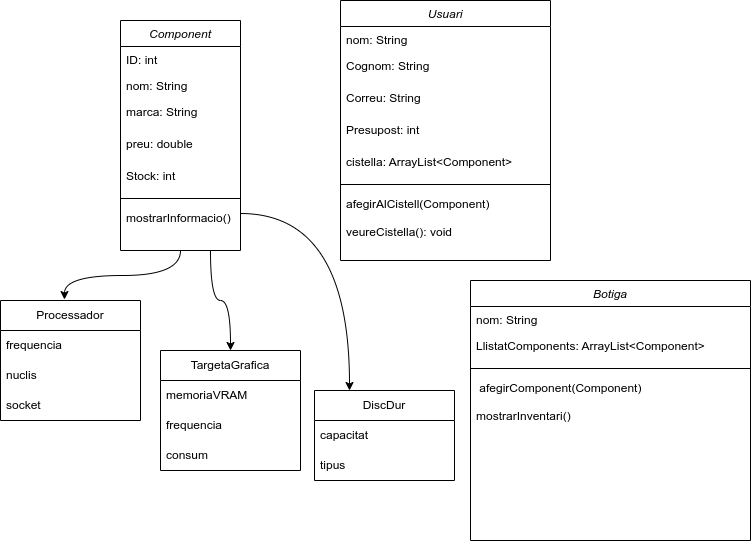

The diagram above was exported from draw.io. Its source (the exported page's mxGraphModel, read from the mxfile embedded in the PNG):
<mxGraphModel dx="954" dy="568" grid="1" gridSize="10" guides="1" tooltips="1" connect="1" arrows="1" fold="1" page="1" pageScale="1" pageWidth="827" pageHeight="1169" math="0" shadow="0">
  <root>
    <mxCell id="WIyWlLk6GJQsqaUBKTNV-0" />
    <mxCell id="WIyWlLk6GJQsqaUBKTNV-1" parent="WIyWlLk6GJQsqaUBKTNV-0" />
    <mxCell id="qEb19tRInE_xJJ5TzFfA-34" style="edgeStyle=orthogonalEdgeStyle;curved=1;rounded=0;orthogonalLoop=1;jettySize=auto;html=1;exitX=0.75;exitY=1;exitDx=0;exitDy=0;entryX=0.5;entryY=0;entryDx=0;entryDy=0;" parent="WIyWlLk6GJQsqaUBKTNV-1" source="zkfFHV4jXpPFQw0GAbJ--0" target="qEb19tRInE_xJJ5TzFfA-23" edge="1">
      <mxGeometry relative="1" as="geometry" />
    </mxCell>
    <mxCell id="zkfFHV4jXpPFQw0GAbJ--0" value="Component" style="swimlane;fontStyle=2;align=center;verticalAlign=top;childLayout=stackLayout;horizontal=1;startSize=26;horizontalStack=0;resizeParent=1;resizeLast=0;collapsible=1;marginBottom=0;rounded=0;shadow=0;strokeWidth=1;" parent="WIyWlLk6GJQsqaUBKTNV-1" vertex="1">
      <mxGeometry x="150" y="40" width="120" height="230" as="geometry">
        <mxRectangle x="230" y="140" width="160" height="26" as="alternateBounds" />
      </mxGeometry>
    </mxCell>
    <mxCell id="zkfFHV4jXpPFQw0GAbJ--1" value="ID: int" style="text;align=left;verticalAlign=top;spacingLeft=4;spacingRight=4;overflow=hidden;rotatable=0;points=[[0,0.5],[1,0.5]];portConstraint=eastwest;" parent="zkfFHV4jXpPFQw0GAbJ--0" vertex="1">
      <mxGeometry y="26" width="120" height="26" as="geometry" />
    </mxCell>
    <mxCell id="zkfFHV4jXpPFQw0GAbJ--2" value="nom: String" style="text;align=left;verticalAlign=top;spacingLeft=4;spacingRight=4;overflow=hidden;rotatable=0;points=[[0,0.5],[1,0.5]];portConstraint=eastwest;rounded=0;shadow=0;html=0;" parent="zkfFHV4jXpPFQw0GAbJ--0" vertex="1">
      <mxGeometry y="52" width="120" height="26" as="geometry" />
    </mxCell>
    <mxCell id="zkfFHV4jXpPFQw0GAbJ--3" value="marca: String" style="text;align=left;verticalAlign=top;spacingLeft=4;spacingRight=4;overflow=hidden;rotatable=0;points=[[0,0.5],[1,0.5]];portConstraint=eastwest;rounded=0;shadow=0;html=0;" parent="zkfFHV4jXpPFQw0GAbJ--0" vertex="1">
      <mxGeometry y="78" width="120" height="32" as="geometry" />
    </mxCell>
    <mxCell id="qEb19tRInE_xJJ5TzFfA-10" value="preu: double" style="text;align=left;verticalAlign=top;spacingLeft=4;spacingRight=4;overflow=hidden;rotatable=0;points=[[0,0.5],[1,0.5]];portConstraint=eastwest;rounded=0;shadow=0;html=0;" parent="zkfFHV4jXpPFQw0GAbJ--0" vertex="1">
      <mxGeometry y="110" width="120" height="32" as="geometry" />
    </mxCell>
    <mxCell id="qEb19tRInE_xJJ5TzFfA-11" value="Stock: int" style="text;align=left;verticalAlign=top;spacingLeft=4;spacingRight=4;overflow=hidden;rotatable=0;points=[[0,0.5],[1,0.5]];portConstraint=eastwest;rounded=0;shadow=0;html=0;" parent="zkfFHV4jXpPFQw0GAbJ--0" vertex="1">
      <mxGeometry y="142" width="120" height="32" as="geometry" />
    </mxCell>
    <mxCell id="zkfFHV4jXpPFQw0GAbJ--4" value="" style="line;html=1;strokeWidth=1;align=left;verticalAlign=middle;spacingTop=-1;spacingLeft=3;spacingRight=3;rotatable=0;labelPosition=right;points=[];portConstraint=eastwest;" parent="zkfFHV4jXpPFQw0GAbJ--0" vertex="1">
      <mxGeometry y="174" width="120" height="8" as="geometry" />
    </mxCell>
    <mxCell id="qEb19tRInE_xJJ5TzFfA-6" style="text;align=left;verticalAlign=top;spacingLeft=4;spacingRight=4;overflow=hidden;rotatable=0;points=[[0,0.5],[1,0.5]];portConstraint=eastwest;" parent="zkfFHV4jXpPFQw0GAbJ--0" vertex="1">
      <mxGeometry y="182" width="120" height="2" as="geometry" />
    </mxCell>
    <mxCell id="zkfFHV4jXpPFQw0GAbJ--5" value="mostrarInformacio()" style="text;align=left;verticalAlign=top;spacingLeft=4;spacingRight=4;overflow=hidden;rotatable=0;points=[[0,0.5],[1,0.5]];portConstraint=eastwest;" parent="zkfFHV4jXpPFQw0GAbJ--0" vertex="1">
      <mxGeometry y="184" width="120" height="18" as="geometry" />
    </mxCell>
    <mxCell id="qEb19tRInE_xJJ5TzFfA-19" value="Processador" style="swimlane;fontStyle=0;childLayout=stackLayout;horizontal=1;startSize=30;horizontalStack=0;resizeParent=1;resizeParentMax=0;resizeLast=0;collapsible=1;marginBottom=0;whiteSpace=wrap;html=1;" parent="WIyWlLk6GJQsqaUBKTNV-1" vertex="1">
      <mxGeometry x="30" y="320" width="140" height="120" as="geometry" />
    </mxCell>
    <mxCell id="qEb19tRInE_xJJ5TzFfA-20" value="frequencia" style="text;strokeColor=none;fillColor=none;align=left;verticalAlign=middle;spacingLeft=4;spacingRight=4;overflow=hidden;points=[[0,0.5],[1,0.5]];portConstraint=eastwest;rotatable=0;whiteSpace=wrap;html=1;" parent="qEb19tRInE_xJJ5TzFfA-19" vertex="1">
      <mxGeometry y="30" width="140" height="30" as="geometry" />
    </mxCell>
    <mxCell id="qEb19tRInE_xJJ5TzFfA-21" value="nuclis" style="text;strokeColor=none;fillColor=none;align=left;verticalAlign=middle;spacingLeft=4;spacingRight=4;overflow=hidden;points=[[0,0.5],[1,0.5]];portConstraint=eastwest;rotatable=0;whiteSpace=wrap;html=1;" parent="qEb19tRInE_xJJ5TzFfA-19" vertex="1">
      <mxGeometry y="60" width="140" height="30" as="geometry" />
    </mxCell>
    <mxCell id="qEb19tRInE_xJJ5TzFfA-22" value="socket" style="text;strokeColor=none;fillColor=none;align=left;verticalAlign=middle;spacingLeft=4;spacingRight=4;overflow=hidden;points=[[0,0.5],[1,0.5]];portConstraint=eastwest;rotatable=0;whiteSpace=wrap;html=1;" parent="qEb19tRInE_xJJ5TzFfA-19" vertex="1">
      <mxGeometry y="90" width="140" height="30" as="geometry" />
    </mxCell>
    <mxCell id="qEb19tRInE_xJJ5TzFfA-23" value="TargetaGrafica" style="swimlane;fontStyle=0;childLayout=stackLayout;horizontal=1;startSize=30;horizontalStack=0;resizeParent=1;resizeParentMax=0;resizeLast=0;collapsible=1;marginBottom=0;whiteSpace=wrap;html=1;" parent="WIyWlLk6GJQsqaUBKTNV-1" vertex="1">
      <mxGeometry x="190" y="370" width="140" height="120" as="geometry" />
    </mxCell>
    <mxCell id="qEb19tRInE_xJJ5TzFfA-24" value="memoriaVRAM" style="text;strokeColor=none;fillColor=none;align=left;verticalAlign=middle;spacingLeft=4;spacingRight=4;overflow=hidden;points=[[0,0.5],[1,0.5]];portConstraint=eastwest;rotatable=0;whiteSpace=wrap;html=1;" parent="qEb19tRInE_xJJ5TzFfA-23" vertex="1">
      <mxGeometry y="30" width="140" height="30" as="geometry" />
    </mxCell>
    <mxCell id="qEb19tRInE_xJJ5TzFfA-25" value="frequencia" style="text;strokeColor=none;fillColor=none;align=left;verticalAlign=middle;spacingLeft=4;spacingRight=4;overflow=hidden;points=[[0,0.5],[1,0.5]];portConstraint=eastwest;rotatable=0;whiteSpace=wrap;html=1;" parent="qEb19tRInE_xJJ5TzFfA-23" vertex="1">
      <mxGeometry y="60" width="140" height="30" as="geometry" />
    </mxCell>
    <mxCell id="qEb19tRInE_xJJ5TzFfA-26" value="consum" style="text;strokeColor=none;fillColor=none;align=left;verticalAlign=middle;spacingLeft=4;spacingRight=4;overflow=hidden;points=[[0,0.5],[1,0.5]];portConstraint=eastwest;rotatable=0;whiteSpace=wrap;html=1;" parent="qEb19tRInE_xJJ5TzFfA-23" vertex="1">
      <mxGeometry y="90" width="140" height="30" as="geometry" />
    </mxCell>
    <mxCell id="qEb19tRInE_xJJ5TzFfA-27" value="DiscDur" style="swimlane;fontStyle=0;childLayout=stackLayout;horizontal=1;startSize=30;horizontalStack=0;resizeParent=1;resizeParentMax=0;resizeLast=0;collapsible=1;marginBottom=0;whiteSpace=wrap;html=1;" parent="WIyWlLk6GJQsqaUBKTNV-1" vertex="1">
      <mxGeometry x="344" y="410" width="140" height="90" as="geometry" />
    </mxCell>
    <mxCell id="qEb19tRInE_xJJ5TzFfA-28" value="capacitat" style="text;strokeColor=none;fillColor=none;align=left;verticalAlign=middle;spacingLeft=4;spacingRight=4;overflow=hidden;points=[[0,0.5],[1,0.5]];portConstraint=eastwest;rotatable=0;whiteSpace=wrap;html=1;" parent="qEb19tRInE_xJJ5TzFfA-27" vertex="1">
      <mxGeometry y="30" width="140" height="30" as="geometry" />
    </mxCell>
    <mxCell id="qEb19tRInE_xJJ5TzFfA-29" value="tipus" style="text;strokeColor=none;fillColor=none;align=left;verticalAlign=middle;spacingLeft=4;spacingRight=4;overflow=hidden;points=[[0,0.5],[1,0.5]];portConstraint=eastwest;rotatable=0;whiteSpace=wrap;html=1;" parent="qEb19tRInE_xJJ5TzFfA-27" vertex="1">
      <mxGeometry y="60" width="140" height="30" as="geometry" />
    </mxCell>
    <mxCell id="qEb19tRInE_xJJ5TzFfA-33" style="edgeStyle=orthogonalEdgeStyle;curved=1;rounded=0;orthogonalLoop=1;jettySize=auto;html=1;exitX=0.5;exitY=1;exitDx=0;exitDy=0;entryX=0.457;entryY=-0.008;entryDx=0;entryDy=0;entryPerimeter=0;" parent="WIyWlLk6GJQsqaUBKTNV-1" source="zkfFHV4jXpPFQw0GAbJ--0" target="qEb19tRInE_xJJ5TzFfA-19" edge="1">
      <mxGeometry relative="1" as="geometry" />
    </mxCell>
    <mxCell id="qEb19tRInE_xJJ5TzFfA-35" style="edgeStyle=orthogonalEdgeStyle;curved=1;rounded=0;orthogonalLoop=1;jettySize=auto;html=1;exitX=1;exitY=0.5;exitDx=0;exitDy=0;entryX=0.25;entryY=0;entryDx=0;entryDy=0;" parent="WIyWlLk6GJQsqaUBKTNV-1" source="zkfFHV4jXpPFQw0GAbJ--5" target="qEb19tRInE_xJJ5TzFfA-27" edge="1">
      <mxGeometry relative="1" as="geometry" />
    </mxCell>
    <mxCell id="XkRR6xCyyi01N39LpfsU-0" value="Usuari" style="swimlane;fontStyle=2;align=center;verticalAlign=top;childLayout=stackLayout;horizontal=1;startSize=26;horizontalStack=0;resizeParent=1;resizeLast=0;collapsible=1;marginBottom=0;rounded=0;shadow=0;strokeWidth=1;" parent="WIyWlLk6GJQsqaUBKTNV-1" vertex="1">
      <mxGeometry x="370" y="20" width="210" height="260" as="geometry">
        <mxRectangle x="230" y="140" width="160" height="26" as="alternateBounds" />
      </mxGeometry>
    </mxCell>
    <mxCell id="XkRR6xCyyi01N39LpfsU-2" value="nom: String" style="text;align=left;verticalAlign=top;spacingLeft=4;spacingRight=4;overflow=hidden;rotatable=0;points=[[0,0.5],[1,0.5]];portConstraint=eastwest;rounded=0;shadow=0;html=0;" parent="XkRR6xCyyi01N39LpfsU-0" vertex="1">
      <mxGeometry y="26" width="210" height="26" as="geometry" />
    </mxCell>
    <mxCell id="XkRR6xCyyi01N39LpfsU-3" value="Cognom: String" style="text;align=left;verticalAlign=top;spacingLeft=4;spacingRight=4;overflow=hidden;rotatable=0;points=[[0,0.5],[1,0.5]];portConstraint=eastwest;rounded=0;shadow=0;html=0;" parent="XkRR6xCyyi01N39LpfsU-0" vertex="1">
      <mxGeometry y="52" width="210" height="32" as="geometry" />
    </mxCell>
    <mxCell id="XkRR6xCyyi01N39LpfsU-5" value="Correu: String" style="text;align=left;verticalAlign=top;spacingLeft=4;spacingRight=4;overflow=hidden;rotatable=0;points=[[0,0.5],[1,0.5]];portConstraint=eastwest;rounded=0;shadow=0;html=0;" parent="XkRR6xCyyi01N39LpfsU-0" vertex="1">
      <mxGeometry y="84" width="210" height="32" as="geometry" />
    </mxCell>
    <mxCell id="XkRR6xCyyi01N39LpfsU-4" value="Presupost: int" style="text;align=left;verticalAlign=top;spacingLeft=4;spacingRight=4;overflow=hidden;rotatable=0;points=[[0,0.5],[1,0.5]];portConstraint=eastwest;rounded=0;shadow=0;html=0;" parent="XkRR6xCyyi01N39LpfsU-0" vertex="1">
      <mxGeometry y="116" width="210" height="32" as="geometry" />
    </mxCell>
    <mxCell id="XkRR6xCyyi01N39LpfsU-19" value="cistella: ArrayList&lt;Component&gt; " style="text;align=left;verticalAlign=top;spacingLeft=4;spacingRight=4;overflow=hidden;rotatable=0;points=[[0,0.5],[1,0.5]];portConstraint=eastwest;rounded=0;shadow=0;html=0;" parent="XkRR6xCyyi01N39LpfsU-0" vertex="1">
      <mxGeometry y="148" width="210" height="32" as="geometry" />
    </mxCell>
    <mxCell id="XkRR6xCyyi01N39LpfsU-6" value="" style="line;html=1;strokeWidth=1;align=left;verticalAlign=middle;spacingTop=-1;spacingLeft=3;spacingRight=3;rotatable=0;labelPosition=right;points=[];portConstraint=eastwest;" parent="XkRR6xCyyi01N39LpfsU-0" vertex="1">
      <mxGeometry y="180" width="210" height="8" as="geometry" />
    </mxCell>
    <mxCell id="XkRR6xCyyi01N39LpfsU-7" style="text;align=left;verticalAlign=top;spacingLeft=4;spacingRight=4;overflow=hidden;rotatable=0;points=[[0,0.5],[1,0.5]];portConstraint=eastwest;" parent="XkRR6xCyyi01N39LpfsU-0" vertex="1">
      <mxGeometry y="188" width="210" height="2" as="geometry" />
    </mxCell>
    <mxCell id="XkRR6xCyyi01N39LpfsU-8" value="afegirAlCistell(Component)&#10;&#10;veureCistella(): void" style="text;align=left;verticalAlign=top;spacingLeft=4;spacingRight=4;overflow=hidden;rotatable=0;points=[[0,0.5],[1,0.5]];portConstraint=eastwest;" parent="XkRR6xCyyi01N39LpfsU-0" vertex="1">
      <mxGeometry y="190" width="210" height="50" as="geometry" />
    </mxCell>
    <mxCell id="XkRR6xCyyi01N39LpfsU-21" value="Botiga" style="swimlane;fontStyle=2;align=center;verticalAlign=top;childLayout=stackLayout;horizontal=1;startSize=26;horizontalStack=0;resizeParent=1;resizeLast=0;collapsible=1;marginBottom=0;rounded=0;shadow=0;strokeWidth=1;" parent="WIyWlLk6GJQsqaUBKTNV-1" vertex="1">
      <mxGeometry x="500" y="300" width="280" height="260" as="geometry">
        <mxRectangle x="230" y="140" width="160" height="26" as="alternateBounds" />
      </mxGeometry>
    </mxCell>
    <mxCell id="XkRR6xCyyi01N39LpfsU-22" value="nom: String" style="text;align=left;verticalAlign=top;spacingLeft=4;spacingRight=4;overflow=hidden;rotatable=0;points=[[0,0.5],[1,0.5]];portConstraint=eastwest;rounded=0;shadow=0;html=0;" parent="XkRR6xCyyi01N39LpfsU-21" vertex="1">
      <mxGeometry y="26" width="280" height="26" as="geometry" />
    </mxCell>
    <mxCell id="XkRR6xCyyi01N39LpfsU-26" value="LlistatComponents: ArrayList&lt;Component&gt; " style="text;align=left;verticalAlign=top;spacingLeft=4;spacingRight=4;overflow=hidden;rotatable=0;points=[[0,0.5],[1,0.5]];portConstraint=eastwest;rounded=0;shadow=0;html=0;" parent="XkRR6xCyyi01N39LpfsU-21" vertex="1">
      <mxGeometry y="52" width="280" height="32" as="geometry" />
    </mxCell>
    <mxCell id="XkRR6xCyyi01N39LpfsU-27" value="" style="line;html=1;strokeWidth=1;align=left;verticalAlign=middle;spacingTop=-1;spacingLeft=3;spacingRight=3;rotatable=0;labelPosition=right;points=[];portConstraint=eastwest;" parent="XkRR6xCyyi01N39LpfsU-21" vertex="1">
      <mxGeometry y="84" width="280" height="8" as="geometry" />
    </mxCell>
    <mxCell id="XkRR6xCyyi01N39LpfsU-28" style="text;align=left;verticalAlign=top;spacingLeft=4;spacingRight=4;overflow=hidden;rotatable=0;points=[[0,0.5],[1,0.5]];portConstraint=eastwest;" parent="XkRR6xCyyi01N39LpfsU-21" vertex="1">
      <mxGeometry y="92" width="280" height="2" as="geometry" />
    </mxCell>
    <mxCell id="XkRR6xCyyi01N39LpfsU-29" value=" afegirComponent(Component)&#10;&#10;mostrarInventari()" style="text;align=left;verticalAlign=top;spacingLeft=4;spacingRight=4;overflow=hidden;rotatable=0;points=[[0,0.5],[1,0.5]];portConstraint=eastwest;" parent="XkRR6xCyyi01N39LpfsU-21" vertex="1">
      <mxGeometry y="94" width="280" height="70" as="geometry" />
    </mxCell>
  </root>
</mxGraphModel>